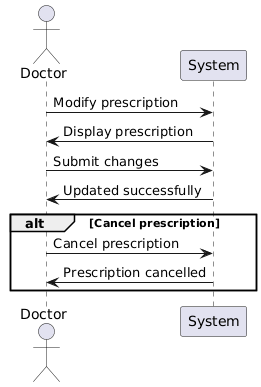

The diagram above was rendered by PlantUML. Its source (embedded in the PNG):
@startuml
actor Doctor
participant "System"

Doctor -> System: Modify prescription
System -> Doctor: Display prescription
Doctor -> System: Submit changes
System -> Doctor: Updated successfully

alt Cancel prescription
  Doctor -> System: Cancel prescription
  System -> Doctor: Prescription cancelled
end
@enduml